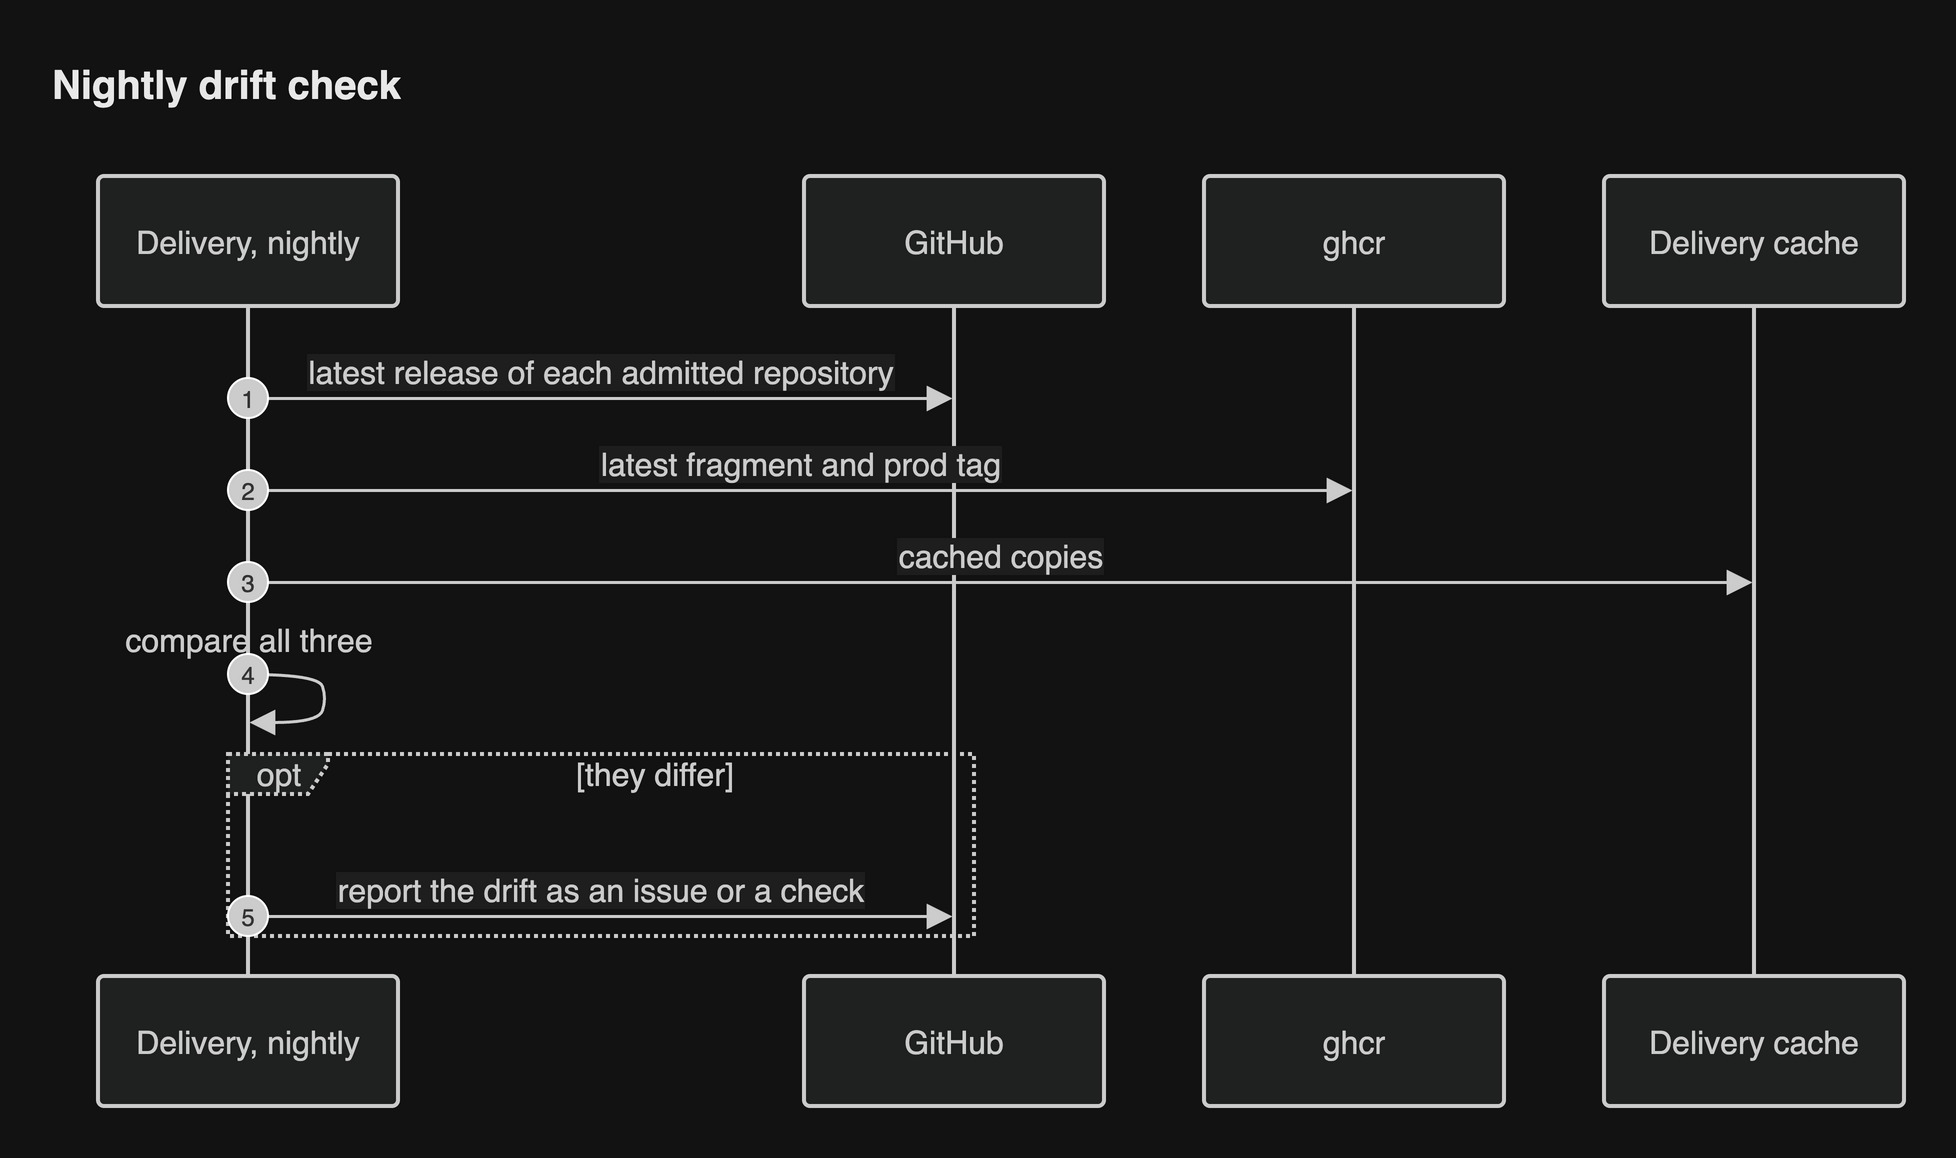

The diagram above was exported from draw.io. Its source (the exported page's mxGraphModel, read from the mxfile embedded in the PNG):
<mxGraphModel grid="0" gridSize="10" guides="1" tooltips="1" connect="1" arrows="1" fold="0" page="0" pageScale="1" pageWidth="827" pageHeight="1169" math="0" shadow="0">
  <root>
    <mxCell id="0" />
    <mxCell id="1" parent="0" />
    <UserObject label="Delivery, nightly" mermaidId="n:S" mermaidBaseStyle="html=1;shape=umlLifeline;perimeter=lifelinePerimeter;whiteSpace=wrap;container=1;dropTarget=0;collapsible=0;recursiveResize=0;outlineConnect=0;portConstraint=eastwest;newEdgeStyle={&quot;edgeStyle&quot;:&quot;sequenceEdgeStyle&quot;,&quot;libavoidRouting&quot;:0,&quot;curved&quot;:0,&quot;rounded&quot;:0};lifelineDashed=0;strokeWidth=2;rounded=1;absoluteArcSize=1;arcSize=6;lifelineColor=light-dark(#9370DB,#cccccc);size=65;lifelineMirror=1;fillColor=light-dark(#ECECFF,#1f2020);strokeColor=light-dark(#9370DB,#cccccc);fontColor=light-dark(#333333,#cccccc);fontSize=16;fontFamily=Helvetica;" mermaidBaseValue="Delivery, nightly" id="2">
      <mxCell parent="1" style="html=1;shape=umlLifeline;perimeter=lifelinePerimeter;whiteSpace=wrap;container=1;dropTarget=0;collapsible=0;recursiveResize=0;outlineConnect=0;portConstraint=eastwest;newEdgeStyle={&quot;edgeStyle&quot;:&quot;sequenceEdgeStyle&quot;,&quot;libavoidRouting&quot;:0,&quot;curved&quot;:0,&quot;rounded&quot;:0};lifelineDashed=0;strokeWidth=2;rounded=1;absoluteArcSize=1;arcSize=6;lifelineColor=light-dark(#9370DB,#cccccc);size=65;lifelineMirror=1;fillColor=light-dark(#ECECFF,#1f2020);strokeColor=light-dark(#9370DB,#cccccc);fontColor=light-dark(#333333,#cccccc);fontSize=16;fontFamily=Helvetica;" vertex="1">
        <mxGeometry height="465" width="150" x="25" as="geometry" />
      </mxCell>
    </UserObject>
    <UserObject label="GitHub" mermaidId="n:G" mermaidBaseStyle="html=1;shape=umlLifeline;perimeter=lifelinePerimeter;whiteSpace=wrap;container=1;dropTarget=0;collapsible=0;recursiveResize=0;outlineConnect=0;portConstraint=eastwest;newEdgeStyle={&quot;edgeStyle&quot;:&quot;sequenceEdgeStyle&quot;,&quot;libavoidRouting&quot;:0,&quot;curved&quot;:0,&quot;rounded&quot;:0};lifelineDashed=0;strokeWidth=2;rounded=1;absoluteArcSize=1;arcSize=6;lifelineColor=light-dark(#9370DB,#cccccc);size=65;lifelineMirror=1;fillColor=light-dark(#ECECFF,#1f2020);strokeColor=light-dark(#9370DB,#cccccc);fontColor=light-dark(#333333,#cccccc);fontSize=16;fontFamily=Helvetica;" mermaidBaseValue="GitHub" id="3">
      <mxCell parent="1" style="html=1;shape=umlLifeline;perimeter=lifelinePerimeter;whiteSpace=wrap;container=1;dropTarget=0;collapsible=0;recursiveResize=0;outlineConnect=0;portConstraint=eastwest;newEdgeStyle={&quot;edgeStyle&quot;:&quot;sequenceEdgeStyle&quot;,&quot;libavoidRouting&quot;:0,&quot;curved&quot;:0,&quot;rounded&quot;:0};lifelineDashed=0;strokeWidth=2;rounded=1;absoluteArcSize=1;arcSize=6;lifelineColor=light-dark(#9370DB,#cccccc);size=65;lifelineMirror=1;fillColor=light-dark(#ECECFF,#1f2020);strokeColor=light-dark(#9370DB,#cccccc);fontColor=light-dark(#333333,#cccccc);fontSize=16;fontFamily=Helvetica;" vertex="1">
        <mxGeometry height="465" width="150" x="378" as="geometry" />
      </mxCell>
    </UserObject>
    <UserObject label="ghcr" mermaidId="n:O" mermaidBaseStyle="html=1;shape=umlLifeline;perimeter=lifelinePerimeter;whiteSpace=wrap;container=1;dropTarget=0;collapsible=0;recursiveResize=0;outlineConnect=0;portConstraint=eastwest;newEdgeStyle={&quot;edgeStyle&quot;:&quot;sequenceEdgeStyle&quot;,&quot;libavoidRouting&quot;:0,&quot;curved&quot;:0,&quot;rounded&quot;:0};lifelineDashed=0;strokeWidth=2;rounded=1;absoluteArcSize=1;arcSize=6;lifelineColor=light-dark(#9370DB,#cccccc);size=65;lifelineMirror=1;fillColor=light-dark(#ECECFF,#1f2020);strokeColor=light-dark(#9370DB,#cccccc);fontColor=light-dark(#333333,#cccccc);fontSize=16;fontFamily=Helvetica;" mermaidBaseValue="ghcr" id="4">
      <mxCell parent="1" style="html=1;shape=umlLifeline;perimeter=lifelinePerimeter;whiteSpace=wrap;container=1;dropTarget=0;collapsible=0;recursiveResize=0;outlineConnect=0;portConstraint=eastwest;newEdgeStyle={&quot;edgeStyle&quot;:&quot;sequenceEdgeStyle&quot;,&quot;libavoidRouting&quot;:0,&quot;curved&quot;:0,&quot;rounded&quot;:0};lifelineDashed=0;strokeWidth=2;rounded=1;absoluteArcSize=1;arcSize=6;lifelineColor=light-dark(#9370DB,#cccccc);size=65;lifelineMirror=1;fillColor=light-dark(#ECECFF,#1f2020);strokeColor=light-dark(#9370DB,#cccccc);fontColor=light-dark(#333333,#cccccc);fontSize=16;fontFamily=Helvetica;" vertex="1">
        <mxGeometry height="465" width="150" x="578" as="geometry" />
      </mxCell>
    </UserObject>
    <UserObject label="Delivery cache" mermaidId="n:DB" mermaidBaseStyle="html=1;shape=umlLifeline;perimeter=lifelinePerimeter;whiteSpace=wrap;container=1;dropTarget=0;collapsible=0;recursiveResize=0;outlineConnect=0;portConstraint=eastwest;newEdgeStyle={&quot;edgeStyle&quot;:&quot;sequenceEdgeStyle&quot;,&quot;libavoidRouting&quot;:0,&quot;curved&quot;:0,&quot;rounded&quot;:0};lifelineDashed=0;strokeWidth=2;rounded=1;absoluteArcSize=1;arcSize=6;lifelineColor=light-dark(#9370DB,#cccccc);size=65;lifelineMirror=1;fillColor=light-dark(#ECECFF,#1f2020);strokeColor=light-dark(#9370DB,#cccccc);fontColor=light-dark(#333333,#cccccc);fontSize=16;fontFamily=Helvetica;" mermaidBaseValue="Delivery cache" id="5">
      <mxCell parent="1" style="html=1;shape=umlLifeline;perimeter=lifelinePerimeter;whiteSpace=wrap;container=1;dropTarget=0;collapsible=0;recursiveResize=0;outlineConnect=0;portConstraint=eastwest;newEdgeStyle={&quot;edgeStyle&quot;:&quot;sequenceEdgeStyle&quot;,&quot;libavoidRouting&quot;:0,&quot;curved&quot;:0,&quot;rounded&quot;:0};lifelineDashed=0;strokeWidth=2;rounded=1;absoluteArcSize=1;arcSize=6;lifelineColor=light-dark(#9370DB,#cccccc);size=65;lifelineMirror=1;fillColor=light-dark(#ECECFF,#1f2020);strokeColor=light-dark(#9370DB,#cccccc);fontColor=light-dark(#333333,#cccccc);fontSize=16;fontFamily=Helvetica;" vertex="1">
        <mxGeometry height="465" width="150" x="778" as="geometry" />
      </mxCell>
    </UserObject>
    <UserObject label="opt" mermaidId="n:f0" mermaidBaseStyle="html=1;shape=umlFrame;dashed=1;fixDash=1;dashPattern=2 2;strokeWidth=2;pointerEvents=0;dropTarget=0;fillColor=light-dark(#ECECFF,#1f2020);strokeColor=light-dark(#9370DB,#cccccc);fontSize=16;align=center;verticalAlign=middle;fontColor=light-dark(#333333,#cccccc);height=20;width=50;fontFamily=Helvetica;" mermaidBaseValue="opt" id="6">
      <mxCell parent="1" style="html=1;shape=umlFrame;dashed=1;fixDash=1;dashPattern=2 2;strokeWidth=2;pointerEvents=0;dropTarget=0;fillColor=light-dark(#ECECFF,#1f2020);strokeColor=light-dark(#9370DB,#cccccc);fontSize=16;align=center;verticalAlign=middle;fontColor=light-dark(#333333,#cccccc);height=20;width=50;fontFamily=Helvetica;" vertex="1">
        <mxGeometry height="91" width="373" x="90" y="289" as="geometry" />
      </mxCell>
    </UserObject>
    <mxCell id="7" parent="6" style="text;strokeColor=none;fillColor=none;align=center;verticalAlign=middle;whiteSpace=wrap;fontSize=16;fontColor=light-dark(#333333,#cccccc);fontFamily=Helvetica;" value="[they differ]" vertex="1">
      <mxGeometry height="16" width="319" x="54" y="2" as="geometry" />
    </mxCell>
    <UserObject label="latest release of each admitted repository" mermaidId="e:S-&gt;G#0" mermaidBaseStyle="endArrow=block;endSize=9;verticalAlign=bottom;spacingBottom=2;edgeStyle=sequenceEdgeStyle;libavoidRouting=0;curved=0;rounded=0;fontSize=16;strokeWidth=1.5;strokeColor=light-dark(#333333,#cccccc);fontColor=light-dark(#333333,#cccccc);fontFamily=Helvetica;labelBackgroundColor=light-dark(#ffffff,#1e1e1e);" mermaidBaseValue="latest release of each admitted repository" id="8">
      <mxCell edge="1" parent="1" source="2" style="endArrow=block;endSize=9;verticalAlign=bottom;spacingBottom=2;edgeStyle=sequenceEdgeStyle;libavoidRouting=0;curved=0;rounded=0;fontSize=16;strokeWidth=1.5;strokeColor=light-dark(#333333,#cccccc);fontColor=light-dark(#333333,#cccccc);fontFamily=Helvetica;labelBackgroundColor=light-dark(#ffffff,#1e1e1e);" target="3">
        <mxGeometry relative="1" as="geometry">
          <Array as="points">
            <mxPoint x="277" y="111" />
          </Array>
          <mxPoint x="100" y="111" as="sourcePoint" />
          <mxPoint x="453" y="111" as="targetPoint" />
        </mxGeometry>
      </mxCell>
    </UserObject>
    <mxCell id="9" parent="1" style="ellipse;aspect=fixed;fillColor=light-dark(#333333,#cccccc);align=center;verticalAlign=middle;fontColor=light-dark(#FFFFFF,#333333);fontSize=12;fontFamily=Helvetica;" value="1" vertex="1">
      <mxGeometry height="20" width="20" x="90" y="101" as="geometry" />
    </mxCell>
    <UserObject label="latest fragment and prod tag" mermaidId="e:S-&gt;O#0" mermaidBaseStyle="endArrow=block;endSize=9;verticalAlign=bottom;spacingBottom=2;edgeStyle=sequenceEdgeStyle;libavoidRouting=0;curved=0;rounded=0;fontSize=16;strokeWidth=1.5;strokeColor=light-dark(#333333,#cccccc);fontColor=light-dark(#333333,#cccccc);fontFamily=Helvetica;labelBackgroundColor=light-dark(#ffffff,#1e1e1e);" mermaidBaseValue="latest fragment and prod tag" id="10">
      <mxCell edge="1" parent="1" source="2" style="endArrow=block;endSize=9;verticalAlign=bottom;spacingBottom=2;edgeStyle=sequenceEdgeStyle;libavoidRouting=0;curved=0;rounded=0;fontSize=16;strokeWidth=1.5;strokeColor=light-dark(#333333,#cccccc);fontColor=light-dark(#333333,#cccccc);fontFamily=Helvetica;labelBackgroundColor=light-dark(#ffffff,#1e1e1e);" target="4">
        <mxGeometry relative="1" as="geometry">
          <Array as="points">
            <mxPoint x="377" y="157" />
          </Array>
          <mxPoint x="100" y="157" as="sourcePoint" />
          <mxPoint x="653" y="157" as="targetPoint" />
        </mxGeometry>
      </mxCell>
    </UserObject>
    <mxCell id="11" parent="1" style="ellipse;aspect=fixed;fillColor=light-dark(#333333,#cccccc);align=center;verticalAlign=middle;fontColor=light-dark(#FFFFFF,#333333);fontSize=12;fontFamily=Helvetica;" value="2" vertex="1">
      <mxGeometry height="20" width="20" x="90" y="147" as="geometry" />
    </mxCell>
    <UserObject label="cached copies" mermaidId="e:S-&gt;DB#0" mermaidBaseStyle="endArrow=block;endSize=9;verticalAlign=bottom;spacingBottom=2;edgeStyle=sequenceEdgeStyle;libavoidRouting=0;curved=0;rounded=0;fontSize=16;strokeWidth=1.5;strokeColor=light-dark(#333333,#cccccc);fontColor=light-dark(#333333,#cccccc);fontFamily=Helvetica;labelBackgroundColor=light-dark(#ffffff,#1e1e1e);" mermaidBaseValue="cached copies" id="12">
      <mxCell edge="1" parent="1" source="2" style="endArrow=block;endSize=9;verticalAlign=bottom;spacingBottom=2;edgeStyle=sequenceEdgeStyle;libavoidRouting=0;curved=0;rounded=0;fontSize=16;strokeWidth=1.5;strokeColor=light-dark(#333333,#cccccc);fontColor=light-dark(#333333,#cccccc);fontFamily=Helvetica;labelBackgroundColor=light-dark(#ffffff,#1e1e1e);" target="5">
        <mxGeometry relative="1" as="geometry">
          <Array as="points">
            <mxPoint x="477" y="203" />
          </Array>
          <mxPoint x="100" y="203" as="sourcePoint" />
          <mxPoint x="853" y="203" as="targetPoint" />
        </mxGeometry>
      </mxCell>
    </UserObject>
    <mxCell id="13" parent="1" style="ellipse;aspect=fixed;fillColor=light-dark(#333333,#cccccc);align=center;verticalAlign=middle;fontColor=light-dark(#FFFFFF,#333333);fontSize=12;fontFamily=Helvetica;" value="3" vertex="1">
      <mxGeometry height="20" width="20" x="90" y="193" as="geometry" />
    </mxCell>
    <UserObject label="" mermaidId="e:S-&gt;S#0" mermaidBaseStyle="edgeStyle=sequenceEdgeStyle;libavoidRouting=0;curved=1;endArrow=block;endSize=9;verticalAlign=bottom;align=center;fontSize=16;strokeWidth=1.5;strokeColor=light-dark(#333333,#cccccc);fontColor=light-dark(#333333,#cccccc);fontFamily=Helvetica;labelBackgroundColor=light-dark(#ffffff,#1e1e1e);" mermaidBaseValue="" id="14">
      <mxCell edge="1" parent="1" source="2" style="edgeStyle=sequenceEdgeStyle;libavoidRouting=0;curved=1;endArrow=block;endSize=9;verticalAlign=bottom;align=center;fontSize=16;strokeWidth=1.5;strokeColor=light-dark(#333333,#cccccc);fontColor=light-dark(#333333,#cccccc);fontFamily=Helvetica;labelBackgroundColor=light-dark(#ffffff,#1e1e1e);" target="2">
        <mxGeometry relative="1" as="geometry">
          <Array as="points">
            <mxPoint x="135" y="249" />
            <mxPoint x="139" y="261" />
            <mxPoint x="135" y="273" />
          </Array>
          <mxPoint x="100" y="249" as="sourcePoint" />
          <mxPoint x="100" y="273" as="targetPoint" />
        </mxGeometry>
      </mxCell>
    </UserObject>
    <mxCell id="15" parent="1" style="text;html=1;strokeColor=none;fillColor=none;align=center;verticalAlign=middle;fontSize=16;fontColor=light-dark(#333333,#cccccc);fontFamily=Helvetica;" value="compare all three" vertex="1">
      <mxGeometry height="18" width="200" y="223" as="geometry" />
    </mxCell>
    <mxCell id="16" parent="1" style="ellipse;aspect=fixed;fillColor=light-dark(#333333,#cccccc);align=center;verticalAlign=middle;fontColor=light-dark(#FFFFFF,#333333);fontSize=12;fontFamily=Helvetica;" value="4" vertex="1">
      <mxGeometry height="20" width="20" x="90" y="239" as="geometry" />
    </mxCell>
    <UserObject label="report the drift as an issue or a check" mermaidId="e:S-&gt;G#1" mermaidBaseStyle="endArrow=block;endSize=9;verticalAlign=bottom;spacingBottom=2;edgeStyle=sequenceEdgeStyle;libavoidRouting=0;curved=0;rounded=0;fontSize=16;strokeWidth=1.5;strokeColor=light-dark(#333333,#cccccc);fontColor=light-dark(#333333,#cccccc);fontFamily=Helvetica;labelBackgroundColor=light-dark(#ffffff,#1e1e1e);" mermaidBaseValue="report the drift as an issue or a check" id="17">
      <mxCell edge="1" parent="1" source="2" style="endArrow=block;endSize=9;verticalAlign=bottom;spacingBottom=2;edgeStyle=sequenceEdgeStyle;libavoidRouting=0;curved=0;rounded=0;fontSize=16;strokeWidth=1.5;strokeColor=light-dark(#333333,#cccccc);fontColor=light-dark(#333333,#cccccc);fontFamily=Helvetica;labelBackgroundColor=light-dark(#ffffff,#1e1e1e);" target="3">
        <mxGeometry relative="1" as="geometry">
          <Array as="points">
            <mxPoint x="277" y="370" />
          </Array>
          <mxPoint x="100" y="370" as="sourcePoint" />
          <mxPoint x="453" y="370" as="targetPoint" />
        </mxGeometry>
      </mxCell>
    </UserObject>
    <mxCell id="18" parent="1" style="ellipse;aspect=fixed;fillColor=light-dark(#333333,#cccccc);align=center;verticalAlign=middle;fontColor=light-dark(#FFFFFF,#333333);fontSize=12;fontFamily=Helvetica;" value="5" vertex="1">
      <mxGeometry height="20" width="20" x="90" y="360" as="geometry" />
    </mxCell>
    <mxCell id="header" value="Nightly drift check" style="text;html=1;whiteSpace=wrap;align=left;verticalAlign=middle;fontSize=20;fontStyle=1;fontColor=light-dark(#1a1a1a,#e8e8e8);fontFamily=Helvetica;" vertex="1" parent="1">
      <mxGeometry x="0" y="-64" width="928" height="36" as="geometry" />
    </mxCell>
  </root>
</mxGraphModel>